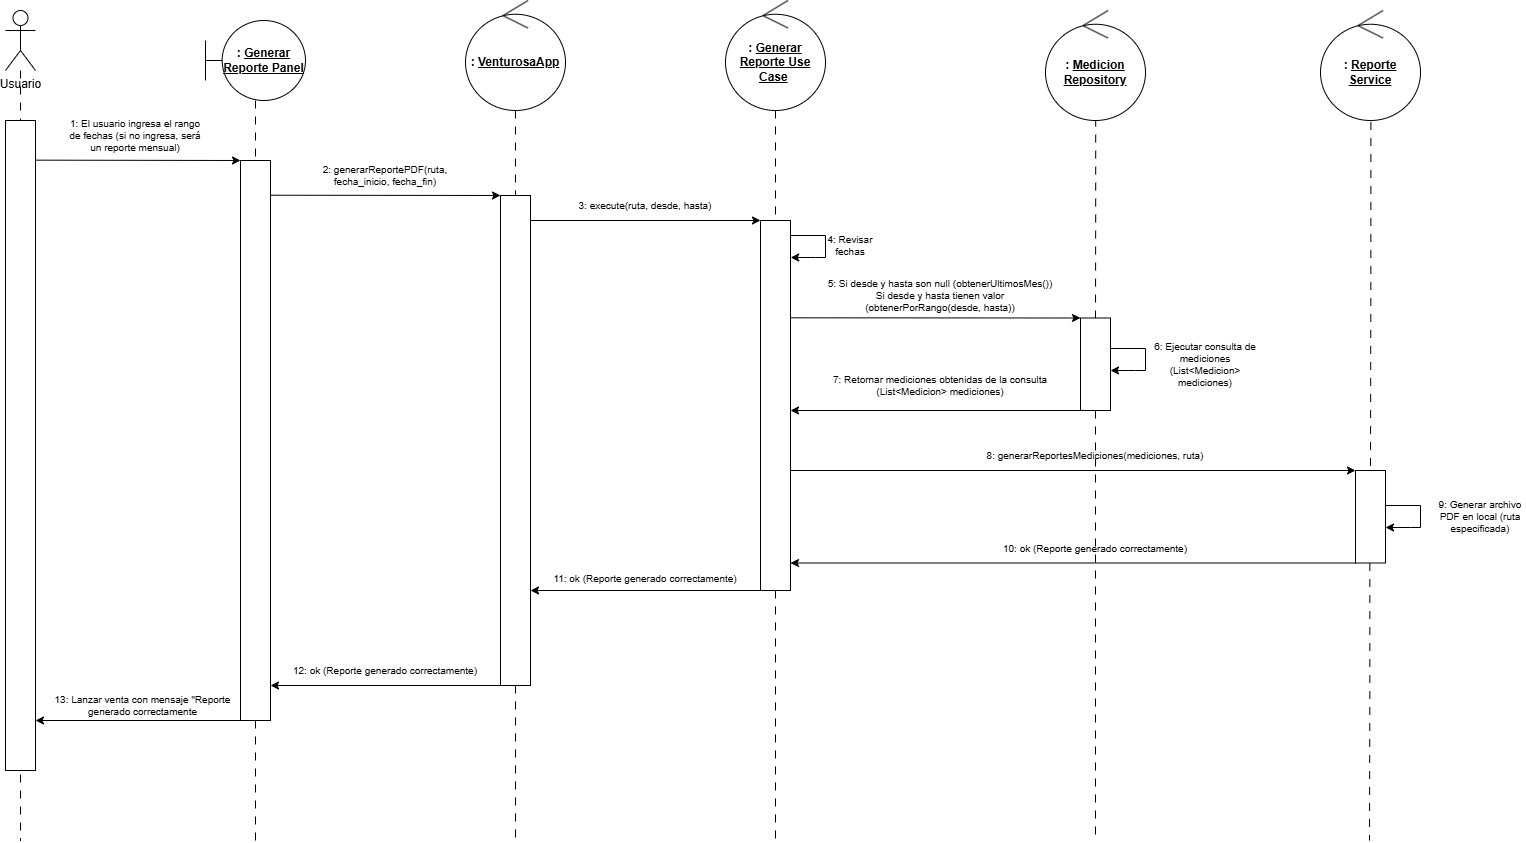

The diagram above was exported from draw.io. Its source (the exported page's mxGraphModel, read from the mxfile embedded in the PNG):
<mxGraphModel dx="1717" dy="1005" grid="1" gridSize="10" guides="1" tooltips="1" connect="1" arrows="1" fold="1" page="1" pageScale="1" pageWidth="827" pageHeight="1169" math="0" shadow="0">
  <root>
    <mxCell id="0" />
    <mxCell id="1" parent="0" />
    <mxCell id="Ik-4V9fDDG_UOGhaKw9Z-10" edge="1" parent="1" source="Ik-4V9fDDG_UOGhaKw9Z-1" style="edgeStyle=orthogonalEdgeStyle;rounded=0;orthogonalLoop=1;jettySize=auto;html=1;endArrow=none;endFill=0;dashed=1;dashPattern=8 8;">
      <mxGeometry relative="1" as="geometry">
        <mxPoint x="85" y="920" as="targetPoint" />
      </mxGeometry>
    </mxCell>
    <mxCell id="Ik-4V9fDDG_UOGhaKw9Z-1" parent="1" style="shape=umlActor;verticalLabelPosition=bottom;verticalAlign=top;html=1;" value="Usuario" vertex="1">
      <mxGeometry height="60" width="30" x="70" y="90" as="geometry" />
    </mxCell>
    <mxCell id="Ik-4V9fDDG_UOGhaKw9Z-11" edge="1" parent="1" source="Ik-4V9fDDG_UOGhaKw9Z-17" style="edgeStyle=orthogonalEdgeStyle;rounded=0;orthogonalLoop=1;jettySize=auto;html=1;endArrow=none;endFill=0;dashed=1;dashPattern=8 8;">
      <mxGeometry relative="1" as="geometry">
        <mxPoint x="320" y="920" as="targetPoint" />
      </mxGeometry>
    </mxCell>
    <mxCell id="Ik-4V9fDDG_UOGhaKw9Z-5" parent="1" style="shape=umlBoundary;whiteSpace=wrap;html=1;" value="&lt;b&gt;: &lt;u&gt;Generar Reporte Panel&lt;/u&gt;&lt;/b&gt;" vertex="1">
      <mxGeometry height="80" width="100" x="270" y="100" as="geometry" />
    </mxCell>
    <mxCell id="Ik-4V9fDDG_UOGhaKw9Z-12" edge="1" parent="1" source="Ik-4V9fDDG_UOGhaKw9Z-19" style="edgeStyle=orthogonalEdgeStyle;rounded=0;orthogonalLoop=1;jettySize=auto;html=1;endArrow=none;endFill=0;dashed=1;dashPattern=8 8;">
      <mxGeometry relative="1" as="geometry">
        <mxPoint x="580" y="920" as="targetPoint" />
      </mxGeometry>
    </mxCell>
    <mxCell id="Ik-4V9fDDG_UOGhaKw9Z-6" parent="1" style="ellipse;shape=umlControl;whiteSpace=wrap;html=1;" value="&lt;b&gt;: &lt;u&gt;VenturosaApp&lt;/u&gt;&lt;/b&gt;" vertex="1">
      <mxGeometry height="110" width="100" x="530" y="80" as="geometry" />
    </mxCell>
    <mxCell id="Ik-4V9fDDG_UOGhaKw9Z-13" edge="1" parent="1" source="Ik-4V9fDDG_UOGhaKw9Z-21" style="edgeStyle=orthogonalEdgeStyle;rounded=0;orthogonalLoop=1;jettySize=auto;html=1;endArrow=none;endFill=0;dashed=1;dashPattern=8 8;">
      <mxGeometry relative="1" as="geometry">
        <mxPoint x="840" y="920" as="targetPoint" />
      </mxGeometry>
    </mxCell>
    <mxCell id="Ik-4V9fDDG_UOGhaKw9Z-14" edge="1" parent="1" source="Ik-4V9fDDG_UOGhaKw9Z-22" style="edgeStyle=orthogonalEdgeStyle;rounded=0;orthogonalLoop=1;jettySize=auto;html=1;dashed=1;dashPattern=8 8;endArrow=none;endFill=0;">
      <mxGeometry relative="1" as="geometry">
        <mxPoint x="1160" y="920" as="targetPoint" />
      </mxGeometry>
    </mxCell>
    <mxCell id="Ik-4V9fDDG_UOGhaKw9Z-16" parent="1" style="rounded=0;whiteSpace=wrap;html=1;" value="" vertex="1">
      <mxGeometry height="650" width="30" x="70" y="200" as="geometry" />
    </mxCell>
    <mxCell id="Ik-4V9fDDG_UOGhaKw9Z-18" edge="1" parent="1" source="Ik-4V9fDDG_UOGhaKw9Z-5" style="edgeStyle=orthogonalEdgeStyle;rounded=0;orthogonalLoop=1;jettySize=auto;html=1;endArrow=none;endFill=0;dashed=1;dashPattern=8 8;" target="Ik-4V9fDDG_UOGhaKw9Z-17" value="">
      <mxGeometry relative="1" as="geometry">
        <mxPoint x="320" y="180" as="sourcePoint" />
        <mxPoint x="320.0000000000002" y="910" as="targetPoint" />
      </mxGeometry>
    </mxCell>
    <mxCell id="Ik-4V9fDDG_UOGhaKw9Z-17" parent="1" style="rounded=0;whiteSpace=wrap;html=1;" value="" vertex="1">
      <mxGeometry height="560" width="30" x="305" y="240" as="geometry" />
    </mxCell>
    <mxCell id="Ik-4V9fDDG_UOGhaKw9Z-20" edge="1" parent="1" source="Ik-4V9fDDG_UOGhaKw9Z-6" style="edgeStyle=orthogonalEdgeStyle;rounded=0;orthogonalLoop=1;jettySize=auto;html=1;endArrow=none;endFill=0;dashed=1;dashPattern=8 8;" target="Ik-4V9fDDG_UOGhaKw9Z-19" value="">
      <mxGeometry relative="1" as="geometry">
        <mxPoint x="580" y="190" as="sourcePoint" />
        <mxPoint x="580" y="920" as="targetPoint" />
      </mxGeometry>
    </mxCell>
    <mxCell id="Ik-4V9fDDG_UOGhaKw9Z-19" parent="1" style="rounded=0;whiteSpace=wrap;html=1;" value="" vertex="1">
      <mxGeometry height="490" width="30" x="565" y="275" as="geometry" />
    </mxCell>
    <mxCell id="Ik-4V9fDDG_UOGhaKw9Z-25" edge="1" parent="1" style="edgeStyle=orthogonalEdgeStyle;rounded=0;orthogonalLoop=1;jettySize=auto;html=1;endArrow=none;endFill=0;dashed=1;dashPattern=8 8;" target="Ik-4V9fDDG_UOGhaKw9Z-21" value="">
      <mxGeometry relative="1" as="geometry">
        <mxPoint x="840" y="190" as="sourcePoint" />
        <mxPoint x="840" y="920" as="targetPoint" />
      </mxGeometry>
    </mxCell>
    <mxCell id="Ik-4V9fDDG_UOGhaKw9Z-21" parent="1" style="rounded=0;whiteSpace=wrap;html=1;" value="" vertex="1">
      <mxGeometry height="370" width="30" x="825" y="300" as="geometry" />
    </mxCell>
    <mxCell id="Ik-4V9fDDG_UOGhaKw9Z-27" edge="1" parent="1" style="edgeStyle=orthogonalEdgeStyle;rounded=0;orthogonalLoop=1;jettySize=auto;html=1;dashed=1;dashPattern=8 8;endArrow=none;endFill=0;exitX=0.585;exitY=1.006;exitDx=0;exitDy=0;exitPerimeter=0;" target="Ik-4V9fDDG_UOGhaKw9Z-22" value="">
      <mxGeometry relative="1" as="geometry">
        <mxPoint x="1160.2000000000003" y="198.06999999999994" as="sourcePoint" />
        <mxPoint x="1160" y="937.5" as="targetPoint" />
      </mxGeometry>
    </mxCell>
    <mxCell id="Ik-4V9fDDG_UOGhaKw9Z-22" parent="1" style="rounded=0;whiteSpace=wrap;html=1;" value="" vertex="1">
      <mxGeometry height="92.5" width="30" x="1145" y="397.5" as="geometry" />
    </mxCell>
    <mxCell id="6-8MNJn2koafFyRKq_s2-1" edge="1" parent="1" source="Ik-4V9fDDG_UOGhaKw9Z-16" style="endArrow=classic;html=1;rounded=0;exitX=1.005;exitY=0.061;exitDx=0;exitDy=0;exitPerimeter=0;entryX=0;entryY=0;entryDx=0;entryDy=0;" target="Ik-4V9fDDG_UOGhaKw9Z-17" value="">
      <mxGeometry height="50" relative="1" width="50" as="geometry">
        <mxPoint x="290" y="330" as="sourcePoint" />
        <mxPoint x="340" y="280" as="targetPoint" />
      </mxGeometry>
    </mxCell>
    <mxCell id="6-8MNJn2koafFyRKq_s2-2" parent="1" style="text;html=1;whiteSpace=wrap;strokeColor=none;fillColor=none;align=center;verticalAlign=middle;rounded=0;fontSize=10;" value="1: El usuario ingresa el rango de fechas (si no ingresa, será un reporte mensual)" vertex="1">
      <mxGeometry height="30" width="140" x="130" y="200" as="geometry" />
    </mxCell>
    <mxCell id="6-8MNJn2koafFyRKq_s2-3" edge="1" parent="1" source="Ik-4V9fDDG_UOGhaKw9Z-17" style="endArrow=classic;html=1;rounded=0;exitX=1.005;exitY=0.062;exitDx=0;exitDy=0;exitPerimeter=0;entryX=0;entryY=0;entryDx=0;entryDy=0;" target="Ik-4V9fDDG_UOGhaKw9Z-19" value="">
      <mxGeometry height="50" relative="1" width="50" as="geometry">
        <mxPoint x="410" y="300" as="sourcePoint" />
        <mxPoint x="460" y="250" as="targetPoint" />
      </mxGeometry>
    </mxCell>
    <mxCell id="6-8MNJn2koafFyRKq_s2-4" parent="1" style="text;html=1;whiteSpace=wrap;strokeColor=none;fillColor=none;align=center;verticalAlign=middle;rounded=0;fontSize=10;" value="2: generarReportePDF(ruta, fecha_inicio, fecha_fin)" vertex="1">
      <mxGeometry height="30" width="180" x="360" y="240" as="geometry" />
    </mxCell>
    <mxCell id="6-8MNJn2koafFyRKq_s2-5" parent="1" style="ellipse;shape=umlControl;whiteSpace=wrap;html=1;" value="&lt;b&gt;: &lt;u&gt;Generar Reporte Use Case&lt;/u&gt;&amp;nbsp;&lt;/b&gt;" vertex="1">
      <mxGeometry height="110" width="100" x="790" y="80" as="geometry" />
    </mxCell>
    <mxCell id="6-8MNJn2koafFyRKq_s2-6" edge="1" parent="1" style="endArrow=classic;html=1;rounded=0;exitX=1.005;exitY=0.062;exitDx=0;exitDy=0;exitPerimeter=0;entryX=0;entryY=0;entryDx=0;entryDy=0;" value="">
      <mxGeometry height="50" relative="1" width="50" as="geometry">
        <mxPoint x="595" y="300" as="sourcePoint" />
        <mxPoint x="825" y="300" as="targetPoint" />
      </mxGeometry>
    </mxCell>
    <mxCell id="6-8MNJn2koafFyRKq_s2-7" parent="1" style="text;html=1;whiteSpace=wrap;strokeColor=none;fillColor=none;align=center;verticalAlign=middle;rounded=0;fontSize=10;" value="3: execute(ruta, desde, hasta)" vertex="1">
      <mxGeometry height="30" width="180" x="620" y="270" as="geometry" />
    </mxCell>
    <mxCell id="6-8MNJn2koafFyRKq_s2-8" edge="1" parent="1" style="endArrow=classic;html=1;rounded=0;exitX=1.005;exitY=0.062;exitDx=0;exitDy=0;exitPerimeter=0;entryX=1.006;entryY=0.1;entryDx=0;entryDy=0;entryPerimeter=0;" target="Ik-4V9fDDG_UOGhaKw9Z-21" value="">
      <mxGeometry height="50" relative="1" width="50" as="geometry">
        <Array as="points">
          <mxPoint x="890" y="315" />
          <mxPoint x="890" y="337" />
          <mxPoint x="880" y="337" />
        </Array>
        <mxPoint x="855" y="315" as="sourcePoint" />
        <mxPoint x="860" y="340" as="targetPoint" />
      </mxGeometry>
    </mxCell>
    <mxCell id="6-8MNJn2koafFyRKq_s2-9" parent="1" style="text;html=1;whiteSpace=wrap;strokeColor=none;fillColor=none;align=center;verticalAlign=middle;rounded=0;fontSize=10;" value="4: Revisar fechas" vertex="1">
      <mxGeometry height="30" width="70" x="880" y="310" as="geometry" />
    </mxCell>
    <mxCell id="6-8MNJn2koafFyRKq_s2-10" edge="1" parent="1" source="Ik-4V9fDDG_UOGhaKw9Z-21" style="endArrow=classic;html=1;rounded=0;exitX=1.025;exitY=0.263;exitDx=0;exitDy=0;exitPerimeter=0;entryX=0;entryY=0;entryDx=0;entryDy=0;" target="Ik-4V9fDDG_UOGhaKw9Z-22" value="">
      <mxGeometry height="50" relative="1" width="50" as="geometry">
        <mxPoint x="855" y="384.83" as="sourcePoint" />
        <mxPoint x="1085" y="384.83" as="targetPoint" />
      </mxGeometry>
    </mxCell>
    <mxCell id="6-8MNJn2koafFyRKq_s2-11" parent="1" style="text;html=1;whiteSpace=wrap;strokeColor=none;fillColor=none;align=center;verticalAlign=middle;rounded=0;fontSize=10;" value="5: Si desde y hasta son null (obtenerUltimosMes())&lt;div&gt;Si desde y hasta tienen valor&lt;/div&gt;&lt;div&gt;(obtenerPorRango(desde, hasta))&lt;/div&gt;" vertex="1">
      <mxGeometry height="30" width="250" x="880" y="360" as="geometry" />
    </mxCell>
    <mxCell id="6-8MNJn2koafFyRKq_s2-13" edge="1" parent="1" style="endArrow=classic;html=1;rounded=0;exitX=1.005;exitY=0.062;exitDx=0;exitDy=0;exitPerimeter=0;entryX=1.003;entryY=0.175;entryDx=0;entryDy=0;entryPerimeter=0;" value="">
      <mxGeometry height="50" relative="1" width="50" as="geometry">
        <Array as="points">
          <mxPoint x="1210" y="428" />
          <mxPoint x="1210" y="450" />
          <mxPoint x="1200" y="450" />
        </Array>
        <mxPoint x="1175" y="428" as="sourcePoint" />
        <mxPoint x="1175" y="450" as="targetPoint" />
      </mxGeometry>
    </mxCell>
    <mxCell id="6-8MNJn2koafFyRKq_s2-14" parent="1" style="text;html=1;whiteSpace=wrap;strokeColor=none;fillColor=none;align=center;verticalAlign=middle;rounded=0;fontSize=10;" value="6: Ejecutar consulta de mediciones (List&amp;lt;Medicion&amp;gt; mediciones)" vertex="1">
      <mxGeometry height="30" width="120" x="1210" y="428.75" as="geometry" />
    </mxCell>
    <mxCell id="6-8MNJn2koafFyRKq_s2-15" edge="1" parent="1" style="endArrow=none;html=1;rounded=0;exitX=1.005;exitY=0.466;exitDx=0;exitDy=0;exitPerimeter=0;entryX=0;entryY=0;entryDx=0;entryDy=0;endFill=0;startArrow=classic;startFill=1;" value="">
      <mxGeometry height="50" relative="1" width="50" as="geometry">
        <mxPoint x="855" y="490" as="sourcePoint" />
        <mxPoint x="1145" y="490" as="targetPoint" />
      </mxGeometry>
    </mxCell>
    <mxCell id="6-8MNJn2koafFyRKq_s2-16" parent="1" style="text;html=1;whiteSpace=wrap;strokeColor=none;fillColor=none;align=center;verticalAlign=middle;rounded=0;fontSize=10;" value="7: Retornar mediciones obtenidas de la consulta&lt;div&gt;(List&amp;lt;Medicion&amp;gt; mediciones)&lt;/div&gt;" vertex="1">
      <mxGeometry height="30" width="250" x="880" y="450" as="geometry" />
    </mxCell>
    <mxCell id="6-8MNJn2koafFyRKq_s2-19" edge="1" parent="1" style="edgeStyle=orthogonalEdgeStyle;rounded=0;orthogonalLoop=1;jettySize=auto;html=1;dashed=1;dashPattern=8 8;endArrow=none;endFill=0;exitX=0.545;exitY=1.015;exitDx=0;exitDy=0;exitPerimeter=0;entryX=0.5;entryY=0;entryDx=0;entryDy=0;" target="6-8MNJn2koafFyRKq_s2-20" value="">
      <mxGeometry relative="1" as="geometry">
        <mxPoint x="1435.4" y="201.42499999999995" as="sourcePoint" />
        <mxPoint x="1430" y="540" as="targetPoint" />
      </mxGeometry>
    </mxCell>
    <mxCell id="6-8MNJn2koafFyRKq_s2-20" parent="1" style="rounded=0;whiteSpace=wrap;html=1;" value="" vertex="1">
      <mxGeometry height="92.5" width="30" x="1420" y="550" as="geometry" />
    </mxCell>
    <mxCell id="6-8MNJn2koafFyRKq_s2-21" edge="1" parent="1" style="endArrow=classic;html=1;rounded=0;exitX=1.025;exitY=0.263;exitDx=0;exitDy=0;exitPerimeter=0;entryX=0;entryY=0;entryDx=0;entryDy=0;" target="6-8MNJn2koafFyRKq_s2-20" value="">
      <mxGeometry height="50" relative="1" width="50" as="geometry">
        <mxPoint x="855" y="550" as="sourcePoint" />
        <mxPoint x="1144" y="551" as="targetPoint" />
      </mxGeometry>
    </mxCell>
    <mxCell id="6-8MNJn2koafFyRKq_s2-22" edge="1" parent="1" style="endArrow=none;html=1;rounded=0;exitX=1.025;exitY=0.263;exitDx=0;exitDy=0;exitPerimeter=0;entryX=0;entryY=0;entryDx=0;entryDy=0;endFill=0;startArrow=classic;startFill=1;" value="">
      <mxGeometry height="50" relative="1" width="50" as="geometry">
        <mxPoint x="855" y="642.5" as="sourcePoint" />
        <mxPoint x="1420" y="642.5" as="targetPoint" />
      </mxGeometry>
    </mxCell>
    <mxCell id="6-8MNJn2koafFyRKq_s2-23" parent="1" style="text;html=1;whiteSpace=wrap;strokeColor=none;fillColor=none;align=center;verticalAlign=middle;rounded=0;fontSize=10;" value="8: generarReportesMediciones(mediciones, ruta)" vertex="1">
      <mxGeometry height="30" width="250" x="1035" y="520" as="geometry" />
    </mxCell>
    <mxCell id="6-8MNJn2koafFyRKq_s2-24" edge="1" parent="1" style="endArrow=classic;html=1;rounded=0;exitX=1.005;exitY=0.062;exitDx=0;exitDy=0;exitPerimeter=0;entryX=1.003;entryY=0.175;entryDx=0;entryDy=0;entryPerimeter=0;" value="">
      <mxGeometry height="50" relative="1" width="50" as="geometry">
        <Array as="points">
          <mxPoint x="1485" y="585" />
          <mxPoint x="1485" y="607" />
          <mxPoint x="1475" y="607" />
        </Array>
        <mxPoint x="1450" y="585" as="sourcePoint" />
        <mxPoint x="1450" y="607" as="targetPoint" />
      </mxGeometry>
    </mxCell>
    <mxCell id="6-8MNJn2koafFyRKq_s2-25" parent="1" style="text;html=1;whiteSpace=wrap;strokeColor=none;fillColor=none;align=center;verticalAlign=middle;rounded=0;fontSize=10;" value="9: Generar archivo PDF en local (ruta especificada)" vertex="1">
      <mxGeometry height="30" width="90" x="1500" y="581.25" as="geometry" />
    </mxCell>
    <mxCell id="6-8MNJn2koafFyRKq_s2-26" parent="1" style="text;html=1;whiteSpace=wrap;strokeColor=none;fillColor=none;align=center;verticalAlign=middle;rounded=0;fontSize=10;" value="10: ok (Reporte generado correctamente)" vertex="1">
      <mxGeometry height="30" width="250" x="1035" y="612.5" as="geometry" />
    </mxCell>
    <mxCell id="6-8MNJn2koafFyRKq_s2-28" edge="1" parent="1" style="endArrow=none;html=1;rounded=0;exitX=1.005;exitY=0.062;exitDx=0;exitDy=0;exitPerimeter=0;entryX=0;entryY=0;entryDx=0;entryDy=0;endFill=0;startArrow=classic;startFill=1;" value="">
      <mxGeometry height="50" relative="1" width="50" as="geometry">
        <mxPoint x="595" y="670" as="sourcePoint" />
        <mxPoint x="825" y="670" as="targetPoint" />
      </mxGeometry>
    </mxCell>
    <mxCell id="6-8MNJn2koafFyRKq_s2-30" parent="1" style="text;html=1;whiteSpace=wrap;strokeColor=none;fillColor=none;align=center;verticalAlign=middle;rounded=0;fontSize=10;" value="11: ok (Reporte generado correctamente)" vertex="1">
      <mxGeometry height="30" width="250" x="585" y="642.5" as="geometry" />
    </mxCell>
    <mxCell id="6-8MNJn2koafFyRKq_s2-31" edge="1" parent="1" style="endArrow=none;html=1;rounded=0;exitX=1.005;exitY=0.062;exitDx=0;exitDy=0;exitPerimeter=0;entryX=0;entryY=0;entryDx=0;entryDy=0;startArrow=classic;startFill=1;endFill=0;" value="">
      <mxGeometry height="50" relative="1" width="50" as="geometry">
        <mxPoint x="335" y="765" as="sourcePoint" />
        <mxPoint x="565" y="765" as="targetPoint" />
      </mxGeometry>
    </mxCell>
    <mxCell id="6-8MNJn2koafFyRKq_s2-32" parent="1" style="text;html=1;whiteSpace=wrap;strokeColor=none;fillColor=none;align=center;verticalAlign=middle;rounded=0;fontSize=10;" value="12: ok (Reporte generado correctamente)" vertex="1">
      <mxGeometry height="30" width="250" x="325" y="735" as="geometry" />
    </mxCell>
    <mxCell id="6-8MNJn2koafFyRKq_s2-33" parent="1" style="text;html=1;whiteSpace=wrap;strokeColor=none;fillColor=none;align=center;verticalAlign=middle;rounded=0;fontSize=10;" value="13: Lanzar venta con mensaje &quot;Reporte generado correctamente" vertex="1">
      <mxGeometry height="30" width="195" x="110" y="770" as="geometry" />
    </mxCell>
    <mxCell id="6-8MNJn2koafFyRKq_s2-34" edge="1" parent="1" style="endArrow=none;html=1;rounded=0;exitX=1.005;exitY=0.061;exitDx=0;exitDy=0;exitPerimeter=0;entryX=0;entryY=0;entryDx=0;entryDy=0;endFill=0;startArrow=classic;startFill=1;" value="">
      <mxGeometry height="50" relative="1" width="50" as="geometry">
        <mxPoint x="100" y="800" as="sourcePoint" />
        <mxPoint x="305" y="800" as="targetPoint" />
      </mxGeometry>
    </mxCell>
    <mxCell id="6-8MNJn2koafFyRKq_s2-35" edge="1" parent="1" style="edgeStyle=orthogonalEdgeStyle;rounded=0;orthogonalLoop=1;jettySize=auto;html=1;dashed=1;dashPattern=8 8;endArrow=none;endFill=0;">
      <mxGeometry relative="1" as="geometry">
        <mxPoint x="1434.33" y="642.5" as="sourcePoint" />
        <mxPoint x="1434" y="920" as="targetPoint" />
      </mxGeometry>
    </mxCell>
    <mxCell id="EAAA6v26Gg7jCHYenxSE-2" parent="1" style="ellipse;shape=umlControl;whiteSpace=wrap;html=1;" value="&lt;b&gt;: &lt;u&gt;Medicion Repository&lt;/u&gt;&lt;/b&gt;" vertex="1">
      <mxGeometry height="110" width="100" x="1110" y="90" as="geometry" />
    </mxCell>
    <mxCell id="EAAA6v26Gg7jCHYenxSE-3" parent="1" style="ellipse;shape=umlControl;whiteSpace=wrap;html=1;" value="&lt;b&gt;: &lt;u&gt;Reporte Service&lt;/u&gt;&lt;/b&gt;" vertex="1">
      <mxGeometry height="110" width="100" x="1385" y="90" as="geometry" />
    </mxCell>
  </root>
</mxGraphModel>